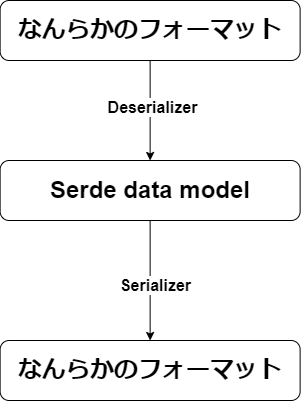

The diagram above was exported from draw.io. Its source (the exported page's mxGraphModel, read from the mxfile embedded in the PNG):
<mxGraphModel dx="1692" dy="568" grid="1" gridSize="10" guides="1" tooltips="1" connect="1" arrows="1" fold="1" page="1" pageScale="1" pageWidth="850" pageHeight="1100" background="#FFFFFF" math="0" shadow="0">
  <root>
    <mxCell id="0" />
    <mxCell id="1" parent="0" />
    <mxCell id="11" style="edgeStyle=none;html=1;entryX=0.5;entryY=0;entryDx=0;entryDy=0;" parent="1" source="5" target="6" edge="1">
      <mxGeometry relative="1" as="geometry" />
    </mxCell>
    <mxCell id="12" value="Deserializer" style="edgeLabel;html=1;align=center;verticalAlign=middle;resizable=0;points=[];fontSize=16;fontStyle=1" parent="11" vertex="1" connectable="0">
      <mxGeometry x="-0.0864" y="2" relative="1" as="geometry">
        <mxPoint as="offset" />
      </mxGeometry>
    </mxCell>
    <mxCell id="5" value="なんらかのフォーマット" style="rounded=1;whiteSpace=wrap;html=1;fontSize=24;fontStyle=1" parent="1" vertex="1">
      <mxGeometry x="252.63" y="30" width="300" height="60" as="geometry" />
    </mxCell>
    <mxCell id="13" style="edgeStyle=none;html=1;" parent="1" source="6" target="8" edge="1">
      <mxGeometry relative="1" as="geometry" />
    </mxCell>
    <mxCell id="14" value="&lt;font&gt;Serializer&lt;/font&gt;" style="edgeLabel;html=1;align=center;verticalAlign=middle;resizable=0;points=[];fontSize=16;fontStyle=1" parent="13" vertex="1" connectable="0">
      <mxGeometry x="0.0606" y="5" relative="1" as="geometry">
        <mxPoint as="offset" />
      </mxGeometry>
    </mxCell>
    <mxCell id="6" value="Serde data model" style="rounded=1;whiteSpace=wrap;html=1;fontSize=24;fontStyle=1" parent="1" vertex="1">
      <mxGeometry x="252.63" y="190" width="300" height="60" as="geometry" />
    </mxCell>
    <mxCell id="8" value="なんらかのフォーマット" style="rounded=1;whiteSpace=wrap;html=1;fontSize=24;fontStyle=1" parent="1" vertex="1">
      <mxGeometry x="252.63" y="370" width="300" height="60" as="geometry" />
    </mxCell>
  </root>
</mxGraphModel>